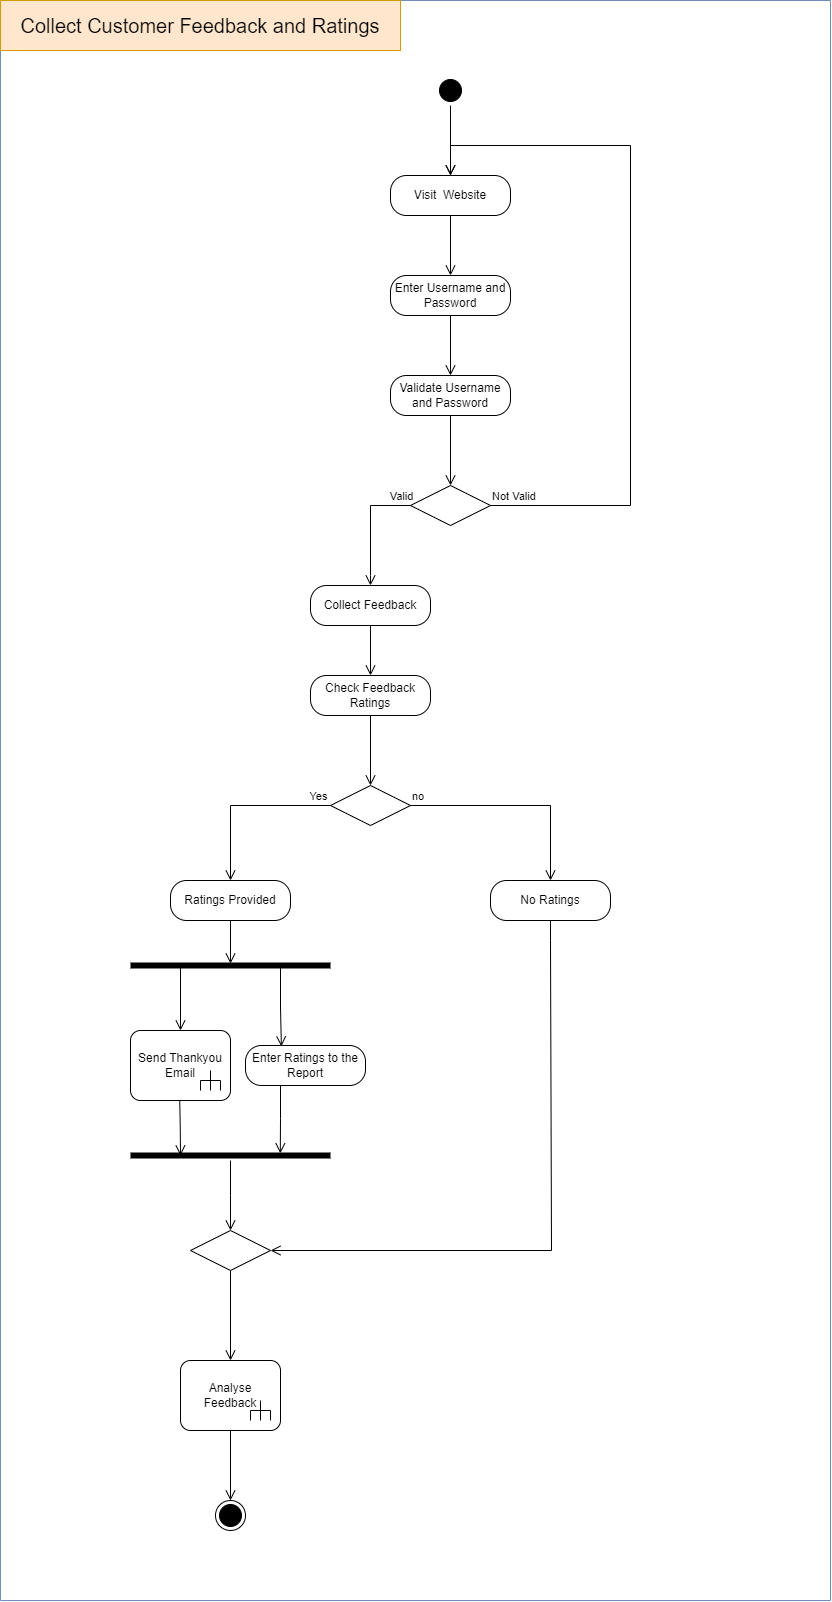

The diagram above was exported from draw.io. Its source (the exported page's mxGraphModel, read from the mxfile embedded in the PNG):
<mxGraphModel dx="3807" dy="1874" grid="1" gridSize="10" guides="1" tooltips="1" connect="1" arrows="1" fold="1" page="1" pageScale="1" pageWidth="850" pageHeight="1100" math="0" shadow="0">
  <root>
    <mxCell id="0" />
    <mxCell id="1" parent="0" />
    <mxCell id="k6tVHQrsbbQDaXtHc1t3-8" value="Visit&amp;nbsp; Website" style="rounded=1;whiteSpace=wrap;html=1;arcSize=40;labelBackgroundColor=none;" parent="1" vertex="1">
      <mxGeometry x="-2040" y="-585" width="120" height="40" as="geometry" />
    </mxCell>
    <mxCell id="k6tVHQrsbbQDaXtHc1t3-9" value="" style="edgeStyle=orthogonalEdgeStyle;html=1;verticalAlign=bottom;endArrow=open;endSize=8;rounded=0;exitX=0.5;exitY=1;exitDx=0;exitDy=0;labelBackgroundColor=none;fontColor=default;" parent="1" source="k6tVHQrsbbQDaXtHc1t3-8" target="k6tVHQrsbbQDaXtHc1t3-10" edge="1">
      <mxGeometry relative="1" as="geometry">
        <mxPoint x="-2050" y="-565" as="targetPoint" />
        <Array as="points" />
      </mxGeometry>
    </mxCell>
    <mxCell id="k6tVHQrsbbQDaXtHc1t3-10" value="Enter Username and Password" style="rounded=1;whiteSpace=wrap;html=1;arcSize=40;labelBackgroundColor=none;" parent="1" vertex="1">
      <mxGeometry x="-2040" y="-485" width="120" height="40" as="geometry" />
    </mxCell>
    <mxCell id="k6tVHQrsbbQDaXtHc1t3-12" value="" style="ellipse;html=1;shape=startState;labelBackgroundColor=none;strokeColor=#000000;fillColor=#000000;" parent="1" vertex="1">
      <mxGeometry x="-1995" y="-685" width="30" height="30" as="geometry" />
    </mxCell>
    <mxCell id="k6tVHQrsbbQDaXtHc1t3-13" value="" style="edgeStyle=orthogonalEdgeStyle;html=1;verticalAlign=bottom;endArrow=open;endSize=8;rounded=0;entryX=0.5;entryY=0;entryDx=0;entryDy=0;labelBackgroundColor=none;fontColor=default;" parent="1" source="k6tVHQrsbbQDaXtHc1t3-12" target="k6tVHQrsbbQDaXtHc1t3-8" edge="1">
      <mxGeometry relative="1" as="geometry">
        <mxPoint x="-1965" y="-475" as="targetPoint" />
      </mxGeometry>
    </mxCell>
    <mxCell id="k6tVHQrsbbQDaXtHc1t3-11" value="" style="edgeStyle=orthogonalEdgeStyle;html=1;verticalAlign=bottom;endArrow=open;endSize=8;rounded=0;exitX=0.5;exitY=1;exitDx=0;exitDy=0;entryX=0.5;entryY=0;entryDx=0;entryDy=0;labelBackgroundColor=none;fontColor=default;" parent="1" source="k6tVHQrsbbQDaXtHc1t3-16" target="k6tVHQrsbbQDaXtHc1t3-18" edge="1">
      <mxGeometry relative="1" as="geometry">
        <mxPoint x="-1770" y="-555" as="targetPoint" />
        <mxPoint x="-1820" y="-315" as="sourcePoint" />
      </mxGeometry>
    </mxCell>
    <mxCell id="k6tVHQrsbbQDaXtHc1t3-16" value="Validate Username and Password" style="rounded=1;whiteSpace=wrap;html=1;arcSize=40;labelBackgroundColor=none;" parent="1" vertex="1">
      <mxGeometry x="-2040" y="-385" width="120" height="40" as="geometry" />
    </mxCell>
    <mxCell id="k6tVHQrsbbQDaXtHc1t3-17" value="" style="edgeStyle=orthogonalEdgeStyle;html=1;verticalAlign=bottom;endArrow=open;endSize=8;rounded=0;exitX=0.5;exitY=1;exitDx=0;exitDy=0;labelBackgroundColor=none;fontColor=default;" parent="1" source="k6tVHQrsbbQDaXtHc1t3-10" target="k6tVHQrsbbQDaXtHc1t3-16" edge="1">
      <mxGeometry relative="1" as="geometry">
        <mxPoint x="-1710" y="-625" as="targetPoint" />
        <mxPoint x="-1760" y="-245" as="sourcePoint" />
      </mxGeometry>
    </mxCell>
    <mxCell id="k6tVHQrsbbQDaXtHc1t3-18" value="" style="rhombus;whiteSpace=wrap;html=1;labelBackgroundColor=none;" parent="1" vertex="1">
      <mxGeometry x="-2020" y="-275" width="80" height="40" as="geometry" />
    </mxCell>
    <mxCell id="k6tVHQrsbbQDaXtHc1t3-19" value="Not Valid" style="edgeStyle=orthogonalEdgeStyle;html=1;align=left;verticalAlign=bottom;endArrow=open;endSize=8;rounded=0;labelBackgroundColor=none;fontColor=default;" parent="1" source="k6tVHQrsbbQDaXtHc1t3-18" target="k6tVHQrsbbQDaXtHc1t3-8" edge="1">
      <mxGeometry x="-1" relative="1" as="geometry">
        <mxPoint x="-1830" y="-255" as="targetPoint" />
        <Array as="points">
          <mxPoint x="-1800" y="-255" />
          <mxPoint x="-1800" y="-615" />
          <mxPoint x="-1980" y="-615" />
        </Array>
      </mxGeometry>
    </mxCell>
    <mxCell id="k6tVHQrsbbQDaXtHc1t3-21" value="" style="edgeStyle=orthogonalEdgeStyle;html=1;verticalAlign=bottom;endArrow=open;endSize=8;rounded=0;exitX=0;exitY=0.5;exitDx=0;exitDy=0;entryX=0.5;entryY=0;entryDx=0;entryDy=0;labelBackgroundColor=none;fontColor=default;" parent="1" source="k6tVHQrsbbQDaXtHc1t3-18" target="k6tVHQrsbbQDaXtHc1t3-22" edge="1">
      <mxGeometry relative="1" as="geometry">
        <mxPoint x="-1970" y="-375" as="targetPoint" />
        <mxPoint x="-1970" y="-435" as="sourcePoint" />
        <Array as="points">
          <mxPoint x="-2060" y="-255" />
          <mxPoint x="-2060" y="-185" />
        </Array>
      </mxGeometry>
    </mxCell>
    <mxCell id="k6tVHQrsbbQDaXtHc1t3-25" value="Valid" style="edgeLabel;html=1;align=center;verticalAlign=middle;resizable=0;points=[];labelBackgroundColor=none;" parent="k6tVHQrsbbQDaXtHc1t3-21" vertex="1" connectable="0">
      <mxGeometry x="-0.75" relative="1" as="geometry">
        <mxPoint x="5" y="-10" as="offset" />
      </mxGeometry>
    </mxCell>
    <mxCell id="k6tVHQrsbbQDaXtHc1t3-22" value="Collect Feedback" style="rounded=1;whiteSpace=wrap;html=1;arcSize=40;labelBackgroundColor=none;" parent="1" vertex="1">
      <mxGeometry x="-2120" y="-175" width="120" height="40" as="geometry" />
    </mxCell>
    <mxCell id="k6tVHQrsbbQDaXtHc1t3-28" value="" style="edgeStyle=orthogonalEdgeStyle;html=1;verticalAlign=bottom;endArrow=open;endSize=8;rounded=0;exitX=0.5;exitY=1;exitDx=0;exitDy=0;entryX=0.5;entryY=0;entryDx=0;entryDy=0;labelBackgroundColor=none;fontColor=default;" parent="1" source="k6tVHQrsbbQDaXtHc1t3-29" target="k6tVHQrsbbQDaXtHc1t3-32" edge="1">
      <mxGeometry relative="1" as="geometry">
        <mxPoint x="-2060" y="25" as="targetPoint" />
        <mxPoint x="-1895" y="-15" as="sourcePoint" />
      </mxGeometry>
    </mxCell>
    <mxCell id="k6tVHQrsbbQDaXtHc1t3-29" value="Check Feedback Ratings" style="rounded=1;whiteSpace=wrap;html=1;arcSize=40;labelBackgroundColor=none;" parent="1" vertex="1">
      <mxGeometry x="-2120" y="-85" width="120" height="40" as="geometry" />
    </mxCell>
    <mxCell id="k6tVHQrsbbQDaXtHc1t3-30" value="" style="edgeStyle=orthogonalEdgeStyle;html=1;verticalAlign=bottom;endArrow=open;endSize=8;rounded=0;exitX=0.5;exitY=1;exitDx=0;exitDy=0;entryX=0.5;entryY=0;entryDx=0;entryDy=0;labelBackgroundColor=none;fontColor=default;" parent="1" source="k6tVHQrsbbQDaXtHc1t3-22" target="k6tVHQrsbbQDaXtHc1t3-29" edge="1">
      <mxGeometry relative="1" as="geometry">
        <mxPoint x="-2050" y="-165" as="targetPoint" />
        <mxPoint x="-2010" y="-245" as="sourcePoint" />
        <Array as="points">
          <mxPoint x="-2060" y="-135" />
        </Array>
      </mxGeometry>
    </mxCell>
    <mxCell id="k6tVHQrsbbQDaXtHc1t3-32" value="" style="rhombus;whiteSpace=wrap;html=1;labelBackgroundColor=none;" parent="1" vertex="1">
      <mxGeometry x="-2100" y="25" width="80" height="40" as="geometry" />
    </mxCell>
    <mxCell id="k6tVHQrsbbQDaXtHc1t3-34" value="" style="edgeStyle=orthogonalEdgeStyle;html=1;align=left;verticalAlign=top;endArrow=open;endSize=8;rounded=0;labelBackgroundColor=none;fontColor=default;entryX=0.5;entryY=0;entryDx=0;entryDy=0;" parent="1" source="k6tVHQrsbbQDaXtHc1t3-32" target="k6tVHQrsbbQDaXtHc1t3-97" edge="1">
      <mxGeometry x="0.4194" y="20" relative="1" as="geometry">
        <mxPoint x="-2200" y="120" as="targetPoint" />
        <Array as="points">
          <mxPoint x="-2200" y="45" />
        </Array>
        <mxPoint as="offset" />
      </mxGeometry>
    </mxCell>
    <mxCell id="k6tVHQrsbbQDaXtHc1t3-40" value="Yes" style="edgeLabel;html=1;align=center;verticalAlign=middle;resizable=0;points=[];labelBackgroundColor=none;" parent="k6tVHQrsbbQDaXtHc1t3-34" vertex="1" connectable="0">
      <mxGeometry x="-0.8563" y="1" relative="1" as="geometry">
        <mxPoint y="-11" as="offset" />
      </mxGeometry>
    </mxCell>
    <mxCell id="k6tVHQrsbbQDaXtHc1t3-33" value="no" style="edgeStyle=orthogonalEdgeStyle;html=1;align=left;verticalAlign=bottom;endArrow=open;endSize=8;rounded=0;labelBackgroundColor=none;fontColor=default;" parent="1" source="k6tVHQrsbbQDaXtHc1t3-32" edge="1">
      <mxGeometry x="-1" relative="1" as="geometry">
        <mxPoint x="-1880" y="120" as="targetPoint" />
        <Array as="points">
          <mxPoint x="-1880" y="45" />
          <mxPoint x="-1880" y="120" />
        </Array>
      </mxGeometry>
    </mxCell>
    <mxCell id="k6tVHQrsbbQDaXtHc1t3-97" value="Ratings Provided" style="rounded=1;whiteSpace=wrap;html=1;arcSize=40;" parent="1" vertex="1">
      <mxGeometry x="-2260" y="120" width="120" height="40" as="geometry" />
    </mxCell>
    <mxCell id="k6tVHQrsbbQDaXtHc1t3-98" value="" style="edgeStyle=orthogonalEdgeStyle;html=1;verticalAlign=bottom;endArrow=open;endSize=8;rounded=0;entryX=0.5;entryY=0.307;entryDx=0;entryDy=0;entryPerimeter=0;" parent="1" source="k6tVHQrsbbQDaXtHc1t3-97" target="k6tVHQrsbbQDaXtHc1t3-101" edge="1">
      <mxGeometry relative="1" as="geometry">
        <mxPoint x="-2200" y="200" as="targetPoint" />
      </mxGeometry>
    </mxCell>
    <mxCell id="k6tVHQrsbbQDaXtHc1t3-99" value="No Ratings" style="rounded=1;whiteSpace=wrap;html=1;arcSize=40;" parent="1" vertex="1">
      <mxGeometry x="-1940" y="120" width="120" height="40" as="geometry" />
    </mxCell>
    <mxCell id="k6tVHQrsbbQDaXtHc1t3-100" value="" style="edgeStyle=orthogonalEdgeStyle;html=1;verticalAlign=bottom;endArrow=open;endSize=8;rounded=0;entryX=1;entryY=0.5;entryDx=0;entryDy=0;" parent="1" source="k6tVHQrsbbQDaXtHc1t3-99" edge="1" target="DasX_CSCzP6kREExLVa--10">
      <mxGeometry relative="1" as="geometry">
        <mxPoint x="-1880" y="200" as="targetPoint" />
        <Array as="points">
          <mxPoint x="-1880" y="180" />
          <mxPoint x="-1879" y="490" />
        </Array>
      </mxGeometry>
    </mxCell>
    <mxCell id="k6tVHQrsbbQDaXtHc1t3-101" value="" style="shape=line;html=1;strokeWidth=6;strokeColor=#000000;fillColor=#000000;" parent="1" vertex="1">
      <mxGeometry x="-2300" y="200" width="200" height="10" as="geometry" />
    </mxCell>
    <mxCell id="DasX_CSCzP6kREExLVa--2" value="Send Thankyou Email" style="html=1;shape=mxgraph.sysml.callBehAct;whiteSpace=wrap;align=center;" vertex="1" parent="1">
      <mxGeometry x="-2300" y="270" width="100" height="70" as="geometry" />
    </mxCell>
    <mxCell id="DasX_CSCzP6kREExLVa--3" value="" style="edgeStyle=orthogonalEdgeStyle;html=1;verticalAlign=bottom;endArrow=open;endSize=8;rounded=0;entryX=0.5;entryY=0;entryDx=0;entryDy=0;entryPerimeter=0;exitX=0.25;exitY=0.5;exitDx=0;exitDy=0;exitPerimeter=0;" edge="1" parent="1" source="k6tVHQrsbbQDaXtHc1t3-101" target="DasX_CSCzP6kREExLVa--2">
      <mxGeometry relative="1" as="geometry">
        <mxPoint x="-2250" y="263" as="targetPoint" />
        <mxPoint x="-2250" y="220" as="sourcePoint" />
      </mxGeometry>
    </mxCell>
    <mxCell id="DasX_CSCzP6kREExLVa--4" value="Enter Ratings to the Report" style="rounded=1;whiteSpace=wrap;html=1;arcSize=40;" vertex="1" parent="1">
      <mxGeometry x="-2185" y="285" width="120" height="40" as="geometry" />
    </mxCell>
    <mxCell id="DasX_CSCzP6kREExLVa--5" value="" style="edgeStyle=orthogonalEdgeStyle;html=1;verticalAlign=bottom;endArrow=open;endSize=8;rounded=0;entryX=0.749;entryY=0.284;entryDx=0;entryDy=0;entryPerimeter=0;" edge="1" parent="1" target="DasX_CSCzP6kREExLVa--7">
      <mxGeometry relative="1" as="geometry">
        <mxPoint x="-2125" y="380" as="targetPoint" />
        <mxPoint x="-2150" y="330" as="sourcePoint" />
        <Array as="points">
          <mxPoint x="-2150" y="325" />
          <mxPoint x="-2150" y="358" />
          <mxPoint x="-2150" y="358" />
        </Array>
      </mxGeometry>
    </mxCell>
    <mxCell id="DasX_CSCzP6kREExLVa--6" value="" style="edgeStyle=orthogonalEdgeStyle;html=1;verticalAlign=bottom;endArrow=open;endSize=8;rounded=0;entryX=0.299;entryY=0.023;entryDx=0;entryDy=0;entryPerimeter=0;exitX=0.75;exitY=0.5;exitDx=0;exitDy=0;exitPerimeter=0;" edge="1" parent="1" source="k6tVHQrsbbQDaXtHc1t3-101" target="DasX_CSCzP6kREExLVa--4">
      <mxGeometry relative="1" as="geometry">
        <mxPoint x="-2130" y="285" as="targetPoint" />
        <mxPoint x="-2130" y="220" as="sourcePoint" />
      </mxGeometry>
    </mxCell>
    <mxCell id="DasX_CSCzP6kREExLVa--7" value="" style="shape=line;html=1;strokeWidth=6;strokeColor=#000000;" vertex="1" parent="1">
      <mxGeometry x="-2300" y="390" width="200" height="10" as="geometry" />
    </mxCell>
    <mxCell id="DasX_CSCzP6kREExLVa--8" value="" style="edgeStyle=orthogonalEdgeStyle;html=1;verticalAlign=bottom;endArrow=open;endSize=8;rounded=0;" edge="1" source="DasX_CSCzP6kREExLVa--7" parent="1">
      <mxGeometry relative="1" as="geometry">
        <mxPoint x="-2200" y="470" as="targetPoint" />
      </mxGeometry>
    </mxCell>
    <mxCell id="DasX_CSCzP6kREExLVa--9" value="" style="edgeStyle=orthogonalEdgeStyle;html=1;verticalAlign=bottom;endArrow=open;endSize=8;rounded=0;exitX=0.75;exitY=0.5;exitDx=0;exitDy=0;exitPerimeter=0;entryX=0.25;entryY=0.5;entryDx=0;entryDy=0;entryPerimeter=0;" edge="1" parent="1" target="DasX_CSCzP6kREExLVa--7">
      <mxGeometry relative="1" as="geometry">
        <mxPoint x="-2250" y="390" as="targetPoint" />
        <mxPoint x="-2250.76" y="340" as="sourcePoint" />
      </mxGeometry>
    </mxCell>
    <mxCell id="DasX_CSCzP6kREExLVa--10" value="" style="rhombus;whiteSpace=wrap;html=1;" vertex="1" parent="1">
      <mxGeometry x="-2240" y="470" width="80" height="40" as="geometry" />
    </mxCell>
    <mxCell id="DasX_CSCzP6kREExLVa--12" value="" style="edgeStyle=orthogonalEdgeStyle;html=1;align=left;verticalAlign=top;endArrow=open;endSize=8;rounded=0;entryX=0.5;entryY=0;entryDx=0;entryDy=0;entryPerimeter=0;" edge="1" source="DasX_CSCzP6kREExLVa--10" parent="1" target="DasX_CSCzP6kREExLVa--13">
      <mxGeometry x="-1" relative="1" as="geometry">
        <mxPoint x="-2200" y="600" as="targetPoint" />
      </mxGeometry>
    </mxCell>
    <mxCell id="DasX_CSCzP6kREExLVa--13" value="Analyse Feedback" style="html=1;shape=mxgraph.sysml.callBehAct;whiteSpace=wrap;align=center;" vertex="1" parent="1">
      <mxGeometry x="-2250" y="600" width="100" height="70" as="geometry" />
    </mxCell>
    <mxCell id="DasX_CSCzP6kREExLVa--16" value="" style="ellipse;html=1;shape=endState;fillColor=#000000;strokeColor=#000000;" vertex="1" parent="1">
      <mxGeometry x="-2215" y="740" width="30" height="30" as="geometry" />
    </mxCell>
    <mxCell id="DasX_CSCzP6kREExLVa--18" value="" style="edgeStyle=orthogonalEdgeStyle;html=1;align=left;verticalAlign=top;endArrow=open;endSize=8;rounded=0;entryX=0.5;entryY=0;entryDx=0;entryDy=0;exitX=0.5;exitY=1;exitDx=0;exitDy=0;exitPerimeter=0;" edge="1" parent="1" source="DasX_CSCzP6kREExLVa--13" target="DasX_CSCzP6kREExLVa--16">
      <mxGeometry x="-1" relative="1" as="geometry">
        <mxPoint x="-2190" y="770" as="targetPoint" />
        <mxPoint x="-2190" y="680" as="sourcePoint" />
      </mxGeometry>
    </mxCell>
    <mxCell id="DasX_CSCzP6kREExLVa--20" value="" style="swimlane;startSize=0;fillColor=#dae8fc;strokeColor=#6c8ebf;" vertex="1" parent="1">
      <mxGeometry x="-2430" y="-760" width="830" height="1600" as="geometry" />
    </mxCell>
    <mxCell id="DasX_CSCzP6kREExLVa--21" value="&lt;font style=&quot;font-size: 20px;&quot;&gt;Collect Customer Feedback and Ratings&lt;/font&gt;" style="rounded=0;whiteSpace=wrap;html=1;fillColor=#ffe6cc;strokeColor=#d79b00;" vertex="1" parent="DasX_CSCzP6kREExLVa--20">
      <mxGeometry width="400" height="50" as="geometry" />
    </mxCell>
  </root>
</mxGraphModel>